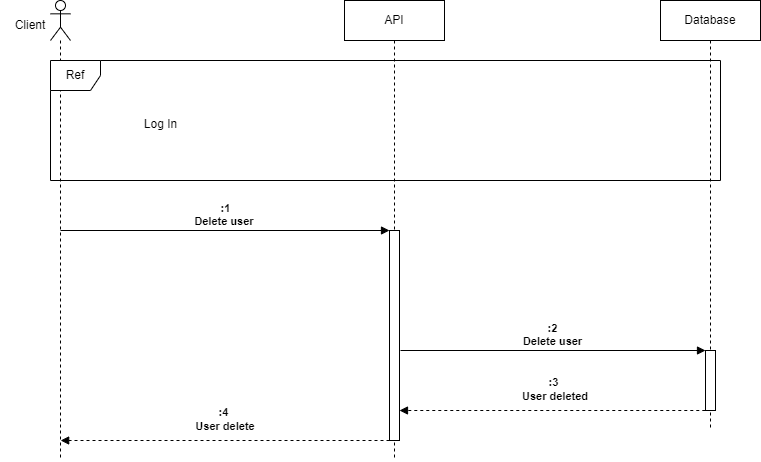

The diagram above was exported from draw.io. Its source (the exported page's mxGraphModel, read from the mxfile embedded in the PNG):
<mxGraphModel dx="989" dy="578" grid="1" gridSize="10" guides="1" tooltips="1" connect="1" arrows="1" fold="1" page="1" pageScale="1" pageWidth="827" pageHeight="1169" math="0" shadow="0">
  <root>
    <mxCell id="0" />
    <mxCell id="1" parent="0" />
    <mxCell id="pa1f2__lrwsdxeJhjQ7o-1" value="API" style="shape=umlLifeline;perimeter=lifelinePerimeter;whiteSpace=wrap;html=1;container=1;dropTarget=0;collapsible=0;recursiveResize=0;outlineConnect=0;portConstraint=eastwest;newEdgeStyle={&quot;edgeStyle&quot;:&quot;elbowEdgeStyle&quot;,&quot;elbow&quot;:&quot;vertical&quot;,&quot;curved&quot;:0,&quot;rounded&quot;:0};" parent="1" vertex="1">
      <mxGeometry x="364" y="100" width="100" height="460" as="geometry" />
    </mxCell>
    <mxCell id="pa1f2__lrwsdxeJhjQ7o-2" value="" style="html=1;points=[];perimeter=orthogonalPerimeter;outlineConnect=0;targetShapes=umlLifeline;portConstraint=eastwest;newEdgeStyle={&quot;edgeStyle&quot;:&quot;elbowEdgeStyle&quot;,&quot;elbow&quot;:&quot;vertical&quot;,&quot;curved&quot;:0,&quot;rounded&quot;:0};" parent="pa1f2__lrwsdxeJhjQ7o-1" vertex="1">
      <mxGeometry x="45" y="230" width="10" height="210" as="geometry" />
    </mxCell>
    <mxCell id="pa1f2__lrwsdxeJhjQ7o-4" value="Database" style="shape=umlLifeline;perimeter=lifelinePerimeter;whiteSpace=wrap;html=1;container=1;dropTarget=0;collapsible=0;recursiveResize=0;outlineConnect=0;portConstraint=eastwest;newEdgeStyle={&quot;edgeStyle&quot;:&quot;elbowEdgeStyle&quot;,&quot;elbow&quot;:&quot;vertical&quot;,&quot;curved&quot;:0,&quot;rounded&quot;:0};" parent="1" vertex="1">
      <mxGeometry x="680" y="100" width="100" height="430" as="geometry" />
    </mxCell>
    <mxCell id="pa1f2__lrwsdxeJhjQ7o-5" value="" style="html=1;points=[];perimeter=orthogonalPerimeter;outlineConnect=0;targetShapes=umlLifeline;portConstraint=eastwest;newEdgeStyle={&quot;edgeStyle&quot;:&quot;elbowEdgeStyle&quot;,&quot;elbow&quot;:&quot;vertical&quot;,&quot;curved&quot;:0,&quot;rounded&quot;:0};" parent="pa1f2__lrwsdxeJhjQ7o-4" vertex="1">
      <mxGeometry x="45" y="350" width="10" height="60" as="geometry" />
    </mxCell>
    <mxCell id="pa1f2__lrwsdxeJhjQ7o-6" value="" style="shape=umlLifeline;perimeter=lifelinePerimeter;whiteSpace=wrap;html=1;container=1;dropTarget=0;collapsible=0;recursiveResize=0;outlineConnect=0;portConstraint=eastwest;newEdgeStyle={&quot;edgeStyle&quot;:&quot;elbowEdgeStyle&quot;,&quot;elbow&quot;:&quot;vertical&quot;,&quot;curved&quot;:0,&quot;rounded&quot;:0};participant=umlActor;" parent="1" vertex="1">
      <mxGeometry x="70" y="100" width="20" height="460" as="geometry" />
    </mxCell>
    <mxCell id="pa1f2__lrwsdxeJhjQ7o-7" value="Client" style="text;html=1;strokeColor=none;fillColor=none;align=center;verticalAlign=middle;whiteSpace=wrap;rounded=0;" parent="1" vertex="1">
      <mxGeometry x="20" y="110" width="60" height="30" as="geometry" />
    </mxCell>
    <mxCell id="pa1f2__lrwsdxeJhjQ7o-8" value="Ref" style="shape=umlFrame;whiteSpace=wrap;html=1;pointerEvents=0;recursiveResize=0;container=1;collapsible=0;width=50;" parent="1" vertex="1">
      <mxGeometry x="70" y="160" width="670" height="120" as="geometry" />
    </mxCell>
    <mxCell id="pa1f2__lrwsdxeJhjQ7o-9" value="Log In" style="text;align=center;html=1;" parent="pa1f2__lrwsdxeJhjQ7o-8" vertex="1">
      <mxGeometry width="100" height="20" relative="1" as="geometry">
        <mxPoint x="60" y="50" as="offset" />
      </mxGeometry>
    </mxCell>
    <mxCell id="pa1f2__lrwsdxeJhjQ7o-10" value=":1&lt;br&gt;Delete user&amp;nbsp;" style="html=1;verticalAlign=bottom;endArrow=block;edgeStyle=elbowEdgeStyle;elbow=vertical;curved=0;rounded=0;fontStyle=1" parent="1" edge="1">
      <mxGeometry width="80" relative="1" as="geometry">
        <mxPoint x="80.00000000000023" y="330" as="sourcePoint" />
        <mxPoint x="409" y="330" as="targetPoint" />
        <Array as="points">
          <mxPoint x="129.50000000000023" y="330" />
          <mxPoint x="69.50000000000023" y="410" />
        </Array>
      </mxGeometry>
    </mxCell>
    <mxCell id="pa1f2__lrwsdxeJhjQ7o-13" value=":2&lt;br&gt;Delete user" style="html=1;verticalAlign=bottom;endArrow=block;edgeStyle=elbowEdgeStyle;elbow=vertical;curved=0;rounded=0;fontStyle=1" parent="1" target="pa1f2__lrwsdxeJhjQ7o-5" edge="1">
      <mxGeometry width="80" relative="1" as="geometry">
        <mxPoint x="420.0000000000002" y="450" as="sourcePoint" />
        <mxPoint x="700" y="450" as="targetPoint" />
        <Array as="points">
          <mxPoint x="469.5000000000002" y="450" />
          <mxPoint x="409.5000000000002" y="530" />
        </Array>
      </mxGeometry>
    </mxCell>
    <mxCell id="pa1f2__lrwsdxeJhjQ7o-14" value="" style="html=1;verticalAlign=bottom;labelBackgroundColor=none;endArrow=block;endFill=1;dashed=1;rounded=0;" parent="1" target="pa1f2__lrwsdxeJhjQ7o-2" edge="1">
      <mxGeometry width="160" relative="1" as="geometry">
        <mxPoint x="724.78" y="510" as="sourcePoint" />
        <mxPoint x="430" y="510" as="targetPoint" />
      </mxGeometry>
    </mxCell>
    <mxCell id="pa1f2__lrwsdxeJhjQ7o-15" value=":3&amp;nbsp;&lt;br style=&quot;font-size: 11px;&quot;&gt;User deleted" style="text;html=1;strokeColor=none;fillColor=none;align=center;verticalAlign=middle;whiteSpace=wrap;rounded=0;fontSize=11;fontStyle=1" parent="1" vertex="1">
      <mxGeometry x="540" y="474" width="70" height="30" as="geometry" />
    </mxCell>
    <mxCell id="pa1f2__lrwsdxeJhjQ7o-18" value=":4&amp;nbsp;&lt;br style=&quot;font-size: 11px;&quot;&gt;User delete" style="text;html=1;strokeColor=none;fillColor=none;align=center;verticalAlign=middle;whiteSpace=wrap;rounded=0;fontSize=11;fontStyle=1" parent="1" vertex="1">
      <mxGeometry x="210" y="504" width="70" height="30" as="geometry" />
    </mxCell>
    <mxCell id="pa1f2__lrwsdxeJhjQ7o-19" value="" style="html=1;verticalAlign=bottom;labelBackgroundColor=none;endArrow=block;endFill=1;dashed=1;rounded=0;" parent="1" edge="1">
      <mxGeometry width="160" relative="1" as="geometry">
        <mxPoint x="409" y="540" as="sourcePoint" />
        <mxPoint x="80.16666666666663" y="540" as="targetPoint" />
      </mxGeometry>
    </mxCell>
  </root>
</mxGraphModel>